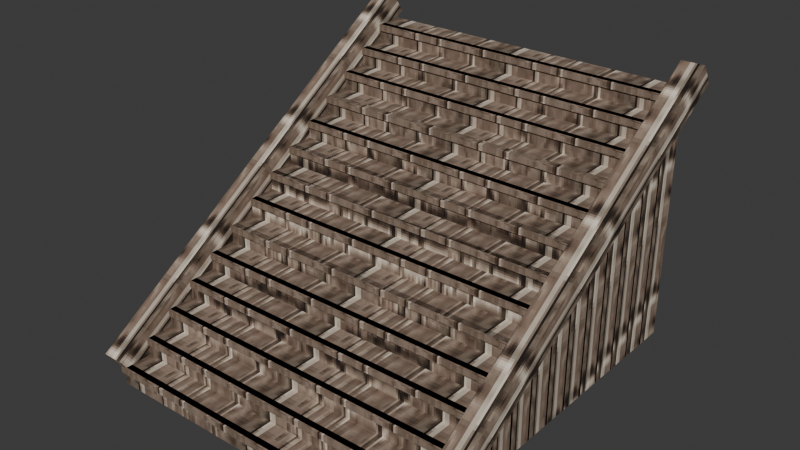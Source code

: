 # Source: stairs.blend  (saved by Blender 5.2.45; exported with 4.5.12 LTS)
import bpy
from mathutils import Matrix  # noqa: F401  (used for matrix-valued properties, if any)

bpy.ops.wm.read_factory_settings(use_empty=True)
scene = bpy.context.scene
scene.name = 'Scene'

# ---- collections
col_collection = bpy.data.collections.new('Collection'); scene.collection.children.link(col_collection)

# ---- images (referenced by path relative to the original .blend; pixels are not part of the script)
import os
ASSET_DIR = os.environ.get("B2B_ASSET_DIR", "")  # directory of the original .blend (textures are referenced by path, not embedded)
HERE = os.path.dirname(os.path.abspath(__file__))  # packed textures are extracted next to this script under _unpacked/

def load_image(name, relpath, width, height, colorspace="sRGB"):
    """Load a texture the original file referenced (path relative to the .blend, or extracted next to this script)."""
    p = next((c for c in (os.path.join(HERE, relpath), os.path.join(ASSET_DIR, relpath)) if relpath and os.path.exists(c)), "")
    if p:
        img = bpy.data.images.load(p, check_existing=True)
        img.name = name
    else:  # same state as the original file: an image datablock whose file is absent (Cycles renders it pink)
        img = bpy.data.images.new(name, width, height)
        img.source = "FILE"
        img.filepath = "//" + (relpath or name)
    img.colorspace_settings.name = colorspace
    return img
img_stone_png = load_image('stone.png', '_unpacked/stone.dffbdee0.png', 64, 64, 'sRGB')
img_paving_png = load_image('paving.png', '_unpacked/paving.b85295be.png', 64, 64, 'sRGB')

# ---- materials (node trees are filled in below, after node groups)
mat_p9_stone = bpy.data.materials.new('p9_stone')
mat_p9_stone.diffuse_color = (0.62, 0.58, 0.48, 1.0)
mat_p9_paving = bpy.data.materials.new('p9_paving')
mat_p9_paving.diffuse_color = (0.6, 0.56, 0.46, 1.0)

# ---- material node trees
mat_p9_stone.use_nodes = True; mat_p9_stone.node_tree.nodes.clear()
_N = mat_p9_stone.node_tree.nodes; _L = mat_p9_stone.node_tree.links
n0 = _N.new('ShaderNodeBsdfPrincipled'); n0.name = 'Principled BSDF'; n0.location = (-200, 100)
n0.inputs[2].default_value = 0.88
n0.inputs[10].default_value = 0.005
n1 = _N.new('ShaderNodeOutputMaterial'); n1.name = 'Material Output'; n1.location = (200, 100)
n2 = _N.new('ShaderNodeTexImage'); n2.name = 'Image Texture'; n2.location = (0, 0)
n2.image = img_stone_png
n2.interpolation = 'Closest'
_L.new(n0.outputs[0], n1.inputs[0])
_L.new(n2.outputs[0], n0.inputs[0])
n1.is_active_output = True
mat_p9_paving.use_nodes = True; mat_p9_paving.node_tree.nodes.clear()
_N = mat_p9_paving.node_tree.nodes; _L = mat_p9_paving.node_tree.links
n0 = _N.new('ShaderNodeBsdfPrincipled'); n0.name = 'Principled BSDF'; n0.location = (-200, 100)
n0.inputs[2].default_value = 0.88
n0.inputs[10].default_value = 0.005
n1 = _N.new('ShaderNodeOutputMaterial'); n1.name = 'Material Output'; n1.location = (200, 100)
n2 = _N.new('ShaderNodeTexImage'); n2.name = 'Image Texture'; n2.location = (0, 0)
n2.image = img_paving_png
n2.interpolation = 'Closest'
_L.new(n0.outputs[0], n1.inputs[0])
_L.new(n2.outputs[0], n0.inputs[0])
n1.is_active_output = True

# ---- world
world_world = bpy.data.worlds.new('World'); scene.world = world_world
world_world.use_nodes = True; world_world.node_tree.nodes.clear()
_N = world_world.node_tree.nodes; _L = world_world.node_tree.links
n0 = _N.new('ShaderNodeOutputWorld'); n0.name = 'World Output'; n0.location = (200, 100)
n1 = _N.new('ShaderNodeBackground'); n1.name = 'Background'; n1.location = (-200, 100)
n1.inputs[0].default_value = (0.05088, 0.05088, 0.05088, 1.0)
_L.new(n1.outputs[0], n0.inputs[0])
n0.is_active_output = True
world_world.color = (0.05088, 0.05088, 0.05088)
world_world.sun_shadow_jitter_overblur = 0.0

# ---- meshes
me_cube_118 = bpy.data.meshes.new('Cube.118')
me_cube_118.from_pydata([(-1.8, -0.1625, -0.1), (-1.8, -0.1625, 0.1), (-1.8, 0.1625, -0.1), (-1.8, 0.1625, 0.1), (1.8, -0.1625, -0.1), (1.8, -0.1625, 0.1), (1.8, 0.1625, -0.1), (1.8, 0.1625, 0.1), (-1.8, 0.1375, -0.1), (-1.8, 0.1375, 0.3), (-1.8, 0.4625, -0.1), (-1.8, 0.4625, 0.3), (1.8, 0.1375, -0.1), (1.8, 0.1375, 0.3), (1.8, 0.4625, -0.1), (1.8, 0.4625, 0.3), (-1.8, 0.4375, -0.1), (-1.8, 0.4375, 0.5), (-1.8, 0.7625, -0.1), (-1.8, 0.7625, 0.5), (1.8, 0.4375, -0.1), (1.8, 0.4375, 0.5), (1.8, 0.7625, -0.1), (1.8, 0.7625, 0.5), (-1.8, 0.7375, -0.1), (-1.8, 0.7375, 0.7), (-1.8, 1.062, -0.1), (-1.8, 1.062, 0.7), (1.8, 0.7375, -0.1), (1.8, 0.7375, 0.7), (1.8, 1.062, -0.1), (1.8, 1.062, 0.7), (-1.8, 1.038, -0.1), (-1.8, 1.038, 0.9), (-1.8, 1.363, -0.1), (-1.8, 1.363, 0.9), (1.8, 1.038, -0.1), (1.8, 1.038, 0.9), (1.8, 1.363, -0.1), (1.8, 1.363, 0.9), (-1.8, 1.337, -0.1), (-1.8, 1.337, 1.1), (-1.8, 1.663, -0.1), (-1.8, 1.663, 1.1), (1.8, 1.337, -0.1), (1.8, 1.337, 1.1), (1.8, 1.663, -0.1), (1.8, 1.663, 1.1), (-1.8, 1.638, -0.1), (-1.8, 1.638, 1.3), (-1.8, 1.963, -0.1), (-1.8, 1.963, 1.3), (1.8, 1.638, -0.1), (1.8, 1.638, 1.3), (1.8, 1.963, -0.1), (1.8, 1.963, 1.3), (-1.8, 1.937, -0.1), (-1.8, 1.937, 1.5), (-1.8, 2.262, -0.1), (-1.8, 2.262, 1.5), (1.8, 1.937, -0.1), (1.8, 1.937, 1.5), (1.8, 2.262, -0.1), (1.8, 2.262, 1.5), (-1.8, 2.237, -0.1), (-1.8, 2.237, 1.7), (-1.8, 2.562, -0.1), (-1.8, 2.562, 1.7), (1.8, 2.237, -0.1), (1.8, 2.237, 1.7), (1.8, 2.562, -0.1), (1.8, 2.562, 1.7), (-1.8, 2.537, -0.1), (-1.8, 2.537, 1.9), (-1.8, 2.862, -0.1), (-1.8, 2.862, 1.9), (1.8, 2.537, -0.1), (1.8, 2.537, 1.9), (1.8, 2.862, -0.1), (1.8, 2.862, 1.9), (-1.8, 2.838, -0.1), (-1.8, 2.838, 2.1), (-1.8, 3.162, -0.1), (-1.8, 3.162, 2.1), (1.8, 2.838, -0.1), (1.8, 2.838, 2.1), (1.8, 3.162, -0.1), (1.8, 3.162, 2.1), (-1.8, 3.138, -0.1), (-1.8, 3.138, 2.3), (-1.8, 3.462, -0.1), (-1.8, 3.462, 2.3), (1.8, 3.138, -0.1), (1.8, 3.138, 2.3), (1.8, 3.462, -0.1), (1.8, 3.462, 2.3), (-1.8, 3.438, -0.1), (-1.8, 3.438, 2.5), (-1.8, 3.762, -0.1), (-1.8, 3.762, 2.5), (1.8, 3.438, -0.1), (1.8, 3.438, 2.5), (1.8, 3.762, -0.1), (1.8, 3.762, 2.5), (-1.8, 3.738, -0.1), (-1.8, 3.738, 2.7), (-1.8, 4.062, -0.1), (-1.8, 4.062, 2.7), (1.8, 3.738, -0.1), (1.8, 3.738, 2.7), (1.8, 4.062, -0.1), (1.8, 4.062, 2.7), (-1.775, -0.08066, -0.02401), (-1.775, 4.119, 2.776), (-1.775, -0.2193, 0.184), (-1.775, 3.981, 2.984), (-2.025, -0.08066, -0.02401), (-2.025, 4.119, 2.776), (-2.025, -0.2193, 0.184), (-2.025, 3.981, 2.984), (2.025, -0.08066, -0.02401), (2.025, 4.119, 2.776), (2.025, -0.2193, 0.184), (2.025, 3.981, 2.984), (1.775, -0.08066, -0.02401), (1.775, 4.119, 2.776), (1.775, -0.2193, 0.184), (1.775, 3.981, 2.984)], [], [(0, 1, 3, 2), (2, 3, 7, 6), (6, 7, 5, 4), (4, 5, 1, 0), (2, 6, 4, 0), (7, 3, 1, 5), (8, 9, 11, 10), (10, 11, 15, 14), (14, 15, 13, 12), (12, 13, 9, 8), (10, 14, 12, 8), (15, 11, 9, 13), (16, 17, 19, 18), (18, 19, 23, 22), (22, 23, 21, 20), (20, 21, 17, 16), (18, 22, 20, 16), (23, 19, 17, 21), (24, 25, 27, 26), (26, 27, 31, 30), (30, 31, 29, 28), (28, 29, 25, 24), (26, 30, 28, 24), (31, 27, 25, 29), (32, 33, 35, 34), (34, 35, 39, 38), (38, 39, 37, 36), (36, 37, 33, 32), (34, 38, 36, 32), (39, 35, 33, 37), (40, 41, 43, 42), (42, 43, 47, 46), (46, 47, 45, 44), (44, 45, 41, 40), (42, 46, 44, 40), (47, 43, 41, 45), (48, 49, 51, 50), (50, 51, 55, 54), (54, 55, 53, 52), (52, 53, 49, 48), (50, 54, 52, 48), (55, 51, 49, 53), (56, 57, 59, 58), (58, 59, 63, 62), (62, 63, 61, 60), (60, 61, 57, 56), (58, 62, 60, 56), (63, 59, 57, 61), (64, 65, 67, 66), (66, 67, 71, 70), (70, 71, 69, 68), (68, 69, 65, 64), (66, 70, 68, 64), (71, 67, 65, 69), (72, 73, 75, 74), (74, 75, 79, 78), (78, 79, 77, 76), (76, 77, 73, 72), (74, 78, 76, 72), (79, 75, 73, 77), (80, 81, 83, 82), (82, 83, 87, 86), (86, 87, 85, 84), (84, 85, 81, 80), (82, 86, 84, 80), (87, 83, 81, 85), (88, 89, 91, 90), (90, 91, 95, 94), (94, 95, 93, 92), (92, 93, 89, 88), (90, 94, 92, 88), (95, 91, 89, 93), (96, 97, 99, 98), (98, 99, 103, 102), (102, 103, 101, 100), (100, 101, 97, 96), (98, 102, 100, 96), (103, 99, 97, 101), (104, 105, 107, 106), (106, 107, 111, 110), (110, 111, 109, 108), (108, 109, 105, 104), (106, 110, 108, 104), (111, 107, 105, 109), (112, 113, 115, 114), (114, 115, 119, 118), (118, 119, 117, 116), (116, 117, 113, 112), (114, 118, 116, 112), (119, 115, 113, 117), (120, 121, 123, 122), (122, 123, 127, 126), (126, 127, 125, 124), (124, 125, 121, 120), (122, 126, 124, 120), (127, 123, 121, 125)])
_uv = me_cube_118.uv_layers.new(name='UVMap')
_uv.uv.foreach_set('vector', [-0.1056, -0.065, -0.1056, 0.065, 0.1056, 0.065, 0.1056, -0.065, -1.17, -0.065, -1.17, 0.065, 1.17, 0.065, 1.17, -0.065, 0.1056, -0.065, 0.1056, 0.065, -0.1056, 0.065, -0.1056, -0.065, 1.17, -0.065, 1.17, 0.065, -1.17, 0.065, -1.17, -0.065, -1.17, 0.1056, 1.17, 0.1056, 1.17, -0.1056, -1.17, -0.1056, 1.17, 0.1056, -1.17, 0.1056, -1.17, -0.1056, 1.17, -0.1056, -0.1056, -0.13, -0.1056, 0.13, 0.1056, 0.13, 0.1056, -0.13, -1.17, -0.13, -1.17, 0.13, 1.17, 0.13, 1.17, -0.13, 0.1056, -0.13, 0.1056, 0.13, -0.1056, 0.13, -0.1056, -0.13, 1.17, -0.13, 1.17, 0.13, -1.17, 0.13, -1.17, -0.13, -1.17, 0.1056, 1.17, 0.1056, 1.17, -0.1056, -1.17, -0.1056, 1.17, 0.1056, -1.17, 0.1056, -1.17, -0.1056, 1.17, -0.1056, -0.1056, -0.195, -0.1056, 0.195, 0.1056, 0.195, 0.1056, -0.195, -1.17, -0.195, -1.17, 0.195, 1.17, 0.195, 1.17, -0.195, 0.1056, -0.195, 0.1056, 0.195, -0.1056, 0.195, -0.1056, -0.195, 1.17, -0.195, 1.17, 0.195, -1.17, 0.195, -1.17, -0.195, -1.17, 0.1056, 1.17, 0.1056, 1.17, -0.1056, -1.17, -0.1056, 1.17, 0.1056, -1.17, 0.1056, -1.17, -0.1056, 1.17, -0.1056, -0.1056, -0.26, -0.1056, 0.26, 0.1056, 0.26, 0.1056, -0.26, -1.17, -0.26, -1.17, 0.26, 1.17, 0.26, 1.17, -0.26, 0.1056, -0.26, 0.1056, 0.26, -0.1056, 0.26, -0.1056, -0.26, 1.17, -0.26, 1.17, 0.26, -1.17, 0.26, -1.17, -0.26, -1.17, 0.1056, 1.17, 0.1056, 1.17, -0.1056, -1.17, -0.1056, 1.17, 0.1056, -1.17, 0.1056, -1.17, -0.1056, 1.17, -0.1056, -0.1056, -0.325, -0.1056, 0.325, 0.1056, 0.325, 0.1056, -0.325, -1.17, -0.325, -1.17, 0.325, 1.17, 0.325, 1.17, -0.325, 0.1056, -0.325, 0.1056, 0.325, -0.1056, 0.325, -0.1056, -0.325, 1.17, -0.325, 1.17, 0.325, -1.17, 0.325, -1.17, -0.325, -1.17, 0.1056, 1.17, 0.1056, 1.17, -0.1056, -1.17, -0.1056, 1.17, 0.1056, -1.17, 0.1056, -1.17, -0.1056, 1.17, -0.1056, -0.1056, -0.39, -0.1056, 0.39, 0.1056, 0.39, 0.1056, -0.39, -1.17, -0.39, -1.17, 0.39, 1.17, 0.39, 1.17, -0.39, 0.1056, -0.39, 0.1056, 0.39, -0.1056, 0.39, -0.1056, -0.39, 1.17, -0.39, 1.17, 0.39, -1.17, 0.39, -1.17, -0.39, -1.17, 0.1056, 1.17, 0.1056, 1.17, -0.1056, -1.17, -0.1056, 1.17, 0.1056, -1.17, 0.1056, -1.17, -0.1056, 1.17, -0.1056, -0.1056, -0.455, -0.1056, 0.455, 0.1056, 0.455, 0.1056, -0.455, -1.17, -0.455, -1.17, 0.455, 1.17, 0.455, 1.17, -0.455, 0.1056, -0.455, 0.1056, 0.455, -0.1056, 0.455, -0.1056, -0.455, 1.17, -0.455, 1.17, 0.455, -1.17, 0.455, -1.17, -0.455, -1.17, 0.1056, 1.17, 0.1056, 1.17, -0.1056, -1.17, -0.1056, 1.17, 0.1056, -1.17, 0.1056, -1.17, -0.1056, 1.17, -0.1056, -0.1056, -0.52, -0.1056, 0.52, 0.1056, 0.52, 0.1056, -0.52, -1.17, -0.52, -1.17, 0.52, 1.17, 0.52, 1.17, -0.52, 0.1056, -0.52, 0.1056, 0.52, -0.1056, 0.52, -0.1056, -0.52, 1.17, -0.52, 1.17, 0.52, -1.17, 0.52, -1.17, -0.52, -1.17, 0.1056, 1.17, 0.1056, 1.17, -0.1056, -1.17, -0.1056, 1.17, 0.1056, -1.17, 0.1056, -1.17, -0.1056, 1.17, -0.1056, -0.1056, -0.585, -0.1056, 0.585, 0.1056, 0.585, 0.1056, -0.585, -1.17, -0.585, -1.17, 0.585, 1.17, 0.585, 1.17, -0.585, 0.1056, -0.585, 0.1056, 0.585, -0.1056, 0.585, -0.1056, -0.585, 1.17, -0.585, 1.17, 0.585, -1.17, 0.585, -1.17, -0.585, -1.17, 0.1056, 1.17, 0.1056, 1.17, -0.1056, -1.17, -0.1056, 1.17, 0.1056, -1.17, 0.1056, -1.17, -0.1056, 1.17, -0.1056, -0.1056, -0.65, -0.1056, 0.65, 0.1056, 0.65, 0.1056, -0.65, -1.17, -0.65, -1.17, 0.65, 1.17, 0.65, 1.17, -0.65, 0.1056, -0.65, 0.1056, 0.65, -0.1056, 0.65, -0.1056, -0.65, 1.17, -0.65, 1.17, 0.65, -1.17, 0.65, -1.17, -0.65, -1.17, 0.1056, 1.17, 0.1056, 1.17, -0.1056, -1.17, -0.1056, 1.17, 0.1056, -1.17, 0.1056, -1.17, -0.1056, 1.17, -0.1056, -0.1056, -0.715, -0.1056, 0.715, 0.1056, 0.715, 0.1056, -0.715, -1.17, -0.715, -1.17, 0.715, 1.17, 0.715, 1.17, -0.715, 0.1056, -0.715, 0.1056, 0.715, -0.1056, 0.715, -0.1056, -0.715, 1.17, -0.715, 1.17, 0.715, -1.17, 0.715, -1.17, -0.715, -1.17, 0.1056, 1.17, 0.1056, 1.17, -0.1056, -1.17, -0.1056, 1.17, 0.1056, -1.17, 0.1056, -1.17, -0.1056, 1.17, -0.1056, -0.1056, -0.78, -0.1056, 0.78, 0.1056, 0.78, 0.1056, -0.78, -1.17, -0.78, -1.17, 0.78, 1.17, 0.78, 1.17, -0.78, 0.1056, -0.78, 0.1056, 0.78, -0.1056, 0.78, -0.1056, -0.78, 1.17, -0.78, 1.17, 0.78, -1.17, 0.78, -1.17, -0.78, -1.17, 0.1056, 1.17, 0.1056, 1.17, -0.1056, -1.17, -0.1056, 1.17, 0.1056, -1.17, 0.1056, -1.17, -0.1056, 1.17, -0.1056, -0.1056, -0.845, -0.1056, 0.845, 0.1056, 0.845, 0.1056, -0.845, -1.17, -0.845, -1.17, 0.845, 1.17, 0.845, 1.17, -0.845, 0.1056, -0.845, 0.1056, 0.845, -0.1056, 0.845, -0.1056, -0.845, 1.17, -0.845, 1.17, 0.845, -1.17, 0.845, -1.17, -0.845, -1.17, 0.1056, 1.17, 0.1056, 1.17, -0.1056, -1.17, -0.1056, 1.17, 0.1056, -1.17, 0.1056, -1.17, -0.1056, 1.17, -0.1056, -0.1056, -0.91, -0.1056, 0.91, 0.1056, 0.91, 0.1056, -0.91, -1.17, -0.91, -1.17, 0.91, 1.17, 0.91, 1.17, -0.91, 0.1056, -0.91, 0.1056, 0.91, -0.1056, 0.91, -0.1056, -0.91, 1.17, -0.91, 1.17, 0.91, -1.17, 0.91, -1.17, -0.91, -1.17, 0.1056, 1.17, 0.1056, 1.17, -0.1056, -1.17, -0.1056, 1.17, 0.1056, -1.17, 0.1056, -1.17, -0.1056, 1.17, -0.1056, -0.08125, -1.641, -0.08125, 1.641, 0.08125, 1.641, 0.08125, -1.641, -0.08125, -1.641, -0.08125, 1.641, 0.08125, 1.641, 0.08125, -1.641, 0.08125, -1.641, 0.08125, 1.641, -0.08125, 1.641, -0.08125, -1.641, 0.08125, -1.641, 0.08125, 1.641, -0.08125, 1.641, -0.08125, -1.641, -0.08125, 0.08125, 0.08125, 0.08125, 0.08125, -0.08125, -0.08125, -0.08125, 0.08125, 0.08125, -0.08125, 0.08125, -0.08125, -0.08125, 0.08125, -0.08125, -0.08125, -1.641, -0.08125, 1.641, 0.08125, 1.641, 0.08125, -1.641, -0.08125, -1.641, -0.08125, 1.641, 0.08125, 1.641, 0.08125, -1.641, 0.08125, -1.641, 0.08125, 1.641, -0.08125, 1.641, -0.08125, -1.641, 0.08125, -1.641, 0.08125, 1.641, -0.08125, 1.641, -0.08125, -1.641, -0.08125, 0.08125, 0.08125, 0.08125, 0.08125, -0.08125, -0.08125, -0.08125, 0.08125, 0.08125, -0.08125, 0.08125, -0.08125, -0.08125, 0.08125, -0.08125])
me_cube_118.materials.append(mat_p9_stone)
me_cube_118.update()
me_cube_119 = bpy.data.meshes.new('Cube.119')
me_cube_119.from_pydata([(-1.83, -0.045, -0.035), (-1.83, -0.045, 0.035), (-1.83, 0.045, -0.035), (-1.83, 0.045, 0.035), (1.83, -0.045, -0.035), (1.83, -0.045, 0.035), (1.83, 0.045, -0.035), (1.83, 0.045, 0.035), (-1.83, 0.255, 0.165), (-1.83, 0.255, 0.235), (-1.83, 0.345, 0.165), (-1.83, 0.345, 0.235), (1.83, 0.255, 0.165), (1.83, 0.255, 0.235), (1.83, 0.345, 0.165), (1.83, 0.345, 0.235), (-1.83, 0.555, 0.365), (-1.83, 0.555, 0.435), (-1.83, 0.645, 0.365), (-1.83, 0.645, 0.435), (1.83, 0.555, 0.365), (1.83, 0.555, 0.435), (1.83, 0.645, 0.365), (1.83, 0.645, 0.435), (-1.83, 0.855, 0.565), (-1.83, 0.855, 0.635), (-1.83, 0.945, 0.565), (-1.83, 0.945, 0.635), (1.83, 0.855, 0.565), (1.83, 0.855, 0.635), (1.83, 0.945, 0.565), (1.83, 0.945, 0.635), (-1.83, 1.155, 0.765), (-1.83, 1.155, 0.835), (-1.83, 1.245, 0.765), (-1.83, 1.245, 0.835), (1.83, 1.155, 0.765), (1.83, 1.155, 0.835), (1.83, 1.245, 0.765), (1.83, 1.245, 0.835), (-1.83, 1.455, 0.965), (-1.83, 1.455, 1.035), (-1.83, 1.545, 0.965), (-1.83, 1.545, 1.035), (1.83, 1.455, 0.965), (1.83, 1.455, 1.035), (1.83, 1.545, 0.965), (1.83, 1.545, 1.035), (-1.83, 1.755, 1.165), (-1.83, 1.755, 1.235), (-1.83, 1.845, 1.165), (-1.83, 1.845, 1.235), (1.83, 1.755, 1.165), (1.83, 1.755, 1.235), (1.83, 1.845, 1.165), (1.83, 1.845, 1.235), (-1.83, 2.055, 1.365), (-1.83, 2.055, 1.435), (-1.83, 2.145, 1.365), (-1.83, 2.145, 1.435), (1.83, 2.055, 1.365), (1.83, 2.055, 1.435), (1.83, 2.145, 1.365), (1.83, 2.145, 1.435), (-1.83, 2.355, 1.565), (-1.83, 2.355, 1.635), (-1.83, 2.445, 1.565), (-1.83, 2.445, 1.635), (1.83, 2.355, 1.565), (1.83, 2.355, 1.635), (1.83, 2.445, 1.565), (1.83, 2.445, 1.635), (-1.83, 2.655, 1.765), (-1.83, 2.655, 1.835), (-1.83, 2.745, 1.765), (-1.83, 2.745, 1.835), (1.83, 2.655, 1.765), (1.83, 2.655, 1.835), (1.83, 2.745, 1.765), (1.83, 2.745, 1.835), (-1.83, 2.955, 1.965), (-1.83, 2.955, 2.035), (-1.83, 3.045, 1.965), (-1.83, 3.045, 2.035), (1.83, 2.955, 1.965), (1.83, 2.955, 2.035), (1.83, 3.045, 1.965), (1.83, 3.045, 2.035), (-1.83, 3.255, 2.165), (-1.83, 3.255, 2.235), (-1.83, 3.345, 2.165), (-1.83, 3.345, 2.235), (1.83, 3.255, 2.165), (1.83, 3.255, 2.235), (1.83, 3.345, 2.165), (1.83, 3.345, 2.235), (-1.83, 3.555, 2.365), (-1.83, 3.555, 2.435), (-1.83, 3.645, 2.365), (-1.83, 3.645, 2.435), (1.83, 3.555, 2.365), (1.83, 3.555, 2.435), (1.83, 3.645, 2.365), (1.83, 3.645, 2.435), (-1.83, 3.855, 2.565), (-1.83, 3.855, 2.635), (-1.83, 3.945, 2.565), (-1.83, 3.945, 2.635), (1.83, 3.855, 2.565), (1.83, 3.855, 2.635), (1.83, 3.945, 2.565), (1.83, 3.945, 2.635)], [], [(0, 1, 3, 2), (2, 3, 7, 6), (6, 7, 5, 4), (4, 5, 1, 0), (2, 6, 4, 0), (7, 3, 1, 5), (8, 9, 11, 10), (10, 11, 15, 14), (14, 15, 13, 12), (12, 13, 9, 8), (10, 14, 12, 8), (15, 11, 9, 13), (16, 17, 19, 18), (18, 19, 23, 22), (22, 23, 21, 20), (20, 21, 17, 16), (18, 22, 20, 16), (23, 19, 17, 21), (24, 25, 27, 26), (26, 27, 31, 30), (30, 31, 29, 28), (28, 29, 25, 24), (26, 30, 28, 24), (31, 27, 25, 29), (32, 33, 35, 34), (34, 35, 39, 38), (38, 39, 37, 36), (36, 37, 33, 32), (34, 38, 36, 32), (39, 35, 33, 37), (40, 41, 43, 42), (42, 43, 47, 46), (46, 47, 45, 44), (44, 45, 41, 40), (42, 46, 44, 40), (47, 43, 41, 45), (48, 49, 51, 50), (50, 51, 55, 54), (54, 55, 53, 52), (52, 53, 49, 48), (50, 54, 52, 48), (55, 51, 49, 53), (56, 57, 59, 58), (58, 59, 63, 62), (62, 63, 61, 60), (60, 61, 57, 56), (58, 62, 60, 56), (63, 59, 57, 61), (64, 65, 67, 66), (66, 67, 71, 70), (70, 71, 69, 68), (68, 69, 65, 64), (66, 70, 68, 64), (71, 67, 65, 69), (72, 73, 75, 74), (74, 75, 79, 78), (78, 79, 77, 76), (76, 77, 73, 72), (74, 78, 76, 72), (79, 75, 73, 77), (80, 81, 83, 82), (82, 83, 87, 86), (86, 87, 85, 84), (84, 85, 81, 80), (82, 86, 84, 80), (87, 83, 81, 85), (88, 89, 91, 90), (90, 91, 95, 94), (94, 95, 93, 92), (92, 93, 89, 88), (90, 94, 92, 88), (95, 91, 89, 93), (96, 97, 99, 98), (98, 99, 103, 102), (102, 103, 101, 100), (100, 101, 97, 96), (98, 102, 100, 96), (103, 99, 97, 101), (104, 105, 107, 106), (106, 107, 111, 110), (110, 111, 109, 108), (108, 109, 105, 104), (106, 110, 108, 104), (111, 107, 105, 109)])
_uv = me_cube_119.uv_layers.new(name='UVMap')
_uv.uv.foreach_set('vector', [-0.02925, -0.02275, -0.02925, 0.02275, 0.02925, 0.02275, 0.02925, -0.02275, -1.189, -0.02275, -1.189, 0.02275, 1.189, 0.02275, 1.189, -0.02275, 0.02925, -0.02275, 0.02925, 0.02275, -0.02925, 0.02275, -0.02925, -0.02275, 1.189, -0.02275, 1.189, 0.02275, -1.189, 0.02275, -1.189, -0.02275, -1.189, 0.02925, 1.189, 0.02925, 1.189, -0.02925, -1.189, -0.02925, 1.189, 0.02925, -1.189, 0.02925, -1.189, -0.02925, 1.189, -0.02925, -0.02925, -0.02275, -0.02925, 0.02275, 0.02925, 0.02275, 0.02925, -0.02275, -1.189, -0.02275, -1.189, 0.02275, 1.189, 0.02275, 1.189, -0.02275, 0.02925, -0.02275, 0.02925, 0.02275, -0.02925, 0.02275, -0.02925, -0.02275, 1.189, -0.02275, 1.189, 0.02275, -1.189, 0.02275, -1.189, -0.02275, -1.189, 0.02925, 1.189, 0.02925, 1.189, -0.02925, -1.189, -0.02925, 1.189, 0.02925, -1.189, 0.02925, -1.189, -0.02925, 1.189, -0.02925, -0.02925, -0.02275, -0.02925, 0.02275, 0.02925, 0.02275, 0.02925, -0.02275, -1.189, -0.02275, -1.189, 0.02275, 1.189, 0.02275, 1.189, -0.02275, 0.02925, -0.02275, 0.02925, 0.02275, -0.02925, 0.02275, -0.02925, -0.02275, 1.189, -0.02275, 1.189, 0.02275, -1.189, 0.02275, -1.189, -0.02275, -1.189, 0.02925, 1.189, 0.02925, 1.189, -0.02925, -1.189, -0.02925, 1.189, 0.02925, -1.189, 0.02925, -1.189, -0.02925, 1.189, -0.02925, -0.02925, -0.02275, -0.02925, 0.02275, 0.02925, 0.02275, 0.02925, -0.02275, -1.189, -0.02275, -1.189, 0.02275, 1.189, 0.02275, 1.189, -0.02275, 0.02925, -0.02275, 0.02925, 0.02275, -0.02925, 0.02275, -0.02925, -0.02275, 1.189, -0.02275, 1.189, 0.02275, -1.189, 0.02275, -1.189, -0.02275, -1.189, 0.02925, 1.189, 0.02925, 1.189, -0.02925, -1.189, -0.02925, 1.189, 0.02925, -1.189, 0.02925, -1.189, -0.02925, 1.189, -0.02925, -0.02925, -0.02275, -0.02925, 0.02275, 0.02925, 0.02275, 0.02925, -0.02275, -1.189, -0.02275, -1.189, 0.02275, 1.189, 0.02275, 1.189, -0.02275, 0.02925, -0.02275, 0.02925, 0.02275, -0.02925, 0.02275, -0.02925, -0.02275, 1.189, -0.02275, 1.189, 0.02275, -1.189, 0.02275, -1.189, -0.02275, -1.189, 0.02925, 1.189, 0.02925, 1.189, -0.02925, -1.189, -0.02925, 1.189, 0.02925, -1.189, 0.02925, -1.189, -0.02925, 1.189, -0.02925, -0.02925, -0.02275, -0.02925, 0.02275, 0.02925, 0.02275, 0.02925, -0.02275, -1.189, -0.02275, -1.189, 0.02275, 1.189, 0.02275, 1.189, -0.02275, 0.02925, -0.02275, 0.02925, 0.02275, -0.02925, 0.02275, -0.02925, -0.02275, 1.189, -0.02275, 1.189, 0.02275, -1.189, 0.02275, -1.189, -0.02275, -1.189, 0.02925, 1.189, 0.02925, 1.189, -0.02925, -1.189, -0.02925, 1.189, 0.02925, -1.189, 0.02925, -1.189, -0.02925, 1.189, -0.02925, -0.02925, -0.02275, -0.02925, 0.02275, 0.02925, 0.02275, 0.02925, -0.02275, -1.189, -0.02275, -1.189, 0.02275, 1.189, 0.02275, 1.189, -0.02275, 0.02925, -0.02275, 0.02925, 0.02275, -0.02925, 0.02275, -0.02925, -0.02275, 1.189, -0.02275, 1.189, 0.02275, -1.189, 0.02275, -1.189, -0.02275, -1.189, 0.02925, 1.189, 0.02925, 1.189, -0.02925, -1.189, -0.02925, 1.189, 0.02925, -1.189, 0.02925, -1.189, -0.02925, 1.189, -0.02925, -0.02925, -0.02275, -0.02925, 0.02275, 0.02925, 0.02275, 0.02925, -0.02275, -1.189, -0.02275, -1.189, 0.02275, 1.189, 0.02275, 1.189, -0.02275, 0.02925, -0.02275, 0.02925, 0.02275, -0.02925, 0.02275, -0.02925, -0.02275, 1.189, -0.02275, 1.189, 0.02275, -1.189, 0.02275, -1.189, -0.02275, -1.189, 0.02925, 1.189, 0.02925, 1.189, -0.02925, -1.189, -0.02925, 1.189, 0.02925, -1.189, 0.02925, -1.189, -0.02925, 1.189, -0.02925, -0.02925, -0.02275, -0.02925, 0.02275, 0.02925, 0.02275, 0.02925, -0.02275, -1.189, -0.02275, -1.189, 0.02275, 1.189, 0.02275, 1.189, -0.02275, 0.02925, -0.02275, 0.02925, 0.02275, -0.02925, 0.02275, -0.02925, -0.02275, 1.189, -0.02275, 1.189, 0.02275, -1.189, 0.02275, -1.189, -0.02275, -1.189, 0.02925, 1.189, 0.02925, 1.189, -0.02925, -1.189, -0.02925, 1.189, 0.02925, -1.189, 0.02925, -1.189, -0.02925, 1.189, -0.02925, -0.02925, -0.02275, -0.02925, 0.02275, 0.02925, 0.02275, 0.02925, -0.02275, -1.189, -0.02275, -1.189, 0.02275, 1.189, 0.02275, 1.189, -0.02275, 0.02925, -0.02275, 0.02925, 0.02275, -0.02925, 0.02275, -0.02925, -0.02275, 1.189, -0.02275, 1.189, 0.02275, -1.189, 0.02275, -1.189, -0.02275, -1.189, 0.02925, 1.189, 0.02925, 1.189, -0.02925, -1.189, -0.02925, 1.189, 0.02925, -1.189, 0.02925, -1.189, -0.02925, 1.189, -0.02925, -0.02925, -0.02275, -0.02925, 0.02275, 0.02925, 0.02275, 0.02925, -0.02275, -1.189, -0.02275, -1.189, 0.02275, 1.189, 0.02275, 1.189, -0.02275, 0.02925, -0.02275, 0.02925, 0.02275, -0.02925, 0.02275, -0.02925, -0.02275, 1.189, -0.02275, 1.189, 0.02275, -1.189, 0.02275, -1.189, -0.02275, -1.189, 0.02925, 1.189, 0.02925, 1.189, -0.02925, -1.189, -0.02925, 1.189, 0.02925, -1.189, 0.02925, -1.189, -0.02925, 1.189, -0.02925, -0.02925, -0.02275, -0.02925, 0.02275, 0.02925, 0.02275, 0.02925, -0.02275, -1.189, -0.02275, -1.189, 0.02275, 1.189, 0.02275, 1.189, -0.02275, 0.02925, -0.02275, 0.02925, 0.02275, -0.02925, 0.02275, -0.02925, -0.02275, 1.189, -0.02275, 1.189, 0.02275, -1.189, 0.02275, -1.189, -0.02275, -1.189, 0.02925, 1.189, 0.02925, 1.189, -0.02925, -1.189, -0.02925, 1.189, 0.02925, -1.189, 0.02925, -1.189, -0.02925, 1.189, -0.02925, -0.02925, -0.02275, -0.02925, 0.02275, 0.02925, 0.02275, 0.02925, -0.02275, -1.189, -0.02275, -1.189, 0.02275, 1.189, 0.02275, 1.189, -0.02275, 0.02925, -0.02275, 0.02925, 0.02275, -0.02925, 0.02275, -0.02925, -0.02275, 1.189, -0.02275, 1.189, 0.02275, -1.189, 0.02275, -1.189, -0.02275, -1.189, 0.02925, 1.189, 0.02925, 1.189, -0.02925, -1.189, -0.02925, 1.189, 0.02925, -1.189, 0.02925, -1.189, -0.02925, 1.189, -0.02925, -0.02925, -0.02275, -0.02925, 0.02275, 0.02925, 0.02275, 0.02925, -0.02275, -1.189, -0.02275, -1.189, 0.02275, 1.189, 0.02275, 1.189, -0.02275, 0.02925, -0.02275, 0.02925, 0.02275, -0.02925, 0.02275, -0.02925, -0.02275, 1.189, -0.02275, 1.189, 0.02275, -1.189, 0.02275, -1.189, -0.02275, -1.189, 0.02925, 1.189, 0.02925, 1.189, -0.02925, -1.189, -0.02925, 1.189, 0.02925, -1.189, 0.02925, -1.189, -0.02925, 1.189, -0.02925])
me_cube_119.materials.append(mat_p9_paving)
me_cube_119.update()

# ---- objects
ob_stairs_p9_stone = bpy.data.objects.new('stairs_p9_stone', me_cube_118)
ob_stairs_p9_paving = bpy.data.objects.new('stairs_p9_paving', me_cube_119)

# ---- transforms, parenting, visibility, modifiers, constraints
ob_stairs_p9_stone.location = (0.0, 0.15, 0.1)
ob_stairs_p9_paving.location = (0.0, 0.012, 0.165)

# ---- collection membership
col_collection.objects.link(ob_stairs_p9_stone)
col_collection.objects.link(ob_stairs_p9_paving)

# ---- scene / render settings (as saved in the file)
scene.frame_start = 1; scene.frame_end = 250; scene.frame_set(1)
scene.render.engine = 'BLENDER_EEVEE_NEXT'
scene.render.bake_bias = 0.0
scene.render.bake_samples = 0
scene.render.compositor_device = 'GPU'
scene.eevee.use_volume_custom_range = False
scene.eevee.fast_gi_thickness_near = 0.1
scene.eevee.fast_gi_thickness_far = 0.0
scene.eevee.ray_tracing_options.screen_trace_thickness = 0.1
bpy.context.view_layer.update()

# ---- added for rendering (the .blend has no active camera and no usable light): camera, sun
cam_auto = bpy.data.cameras.new('AutoCamera')
cam_auto.lens = 50.0
cam_auto.sensor_width = 36.0
cam_auto.clip_end = 1000.0
ob_auto_camera = bpy.data.objects.new('AutoCamera', cam_auto)
scene.collection.objects.link(ob_auto_camera)
ob_auto_camera.location = (6.18848, -5.32618, 6.49279)
ob_auto_camera.rotation_euler = (1.09748, -7.21219e-08, 0.694738)
scene.camera = ob_auto_camera
light_auto_sun = bpy.data.lights.new('AutoSun', 'SUN')
light_auto_sun.energy = 3.0
light_auto_sun.angle = 0.0523599
ob_auto_sun = bpy.data.objects.new('AutoSun', light_auto_sun)
scene.collection.objects.link(ob_auto_sun)
ob_auto_sun.rotation_euler = (0.872665, 0.174533, 0.523599)
bpy.context.view_layer.update()
